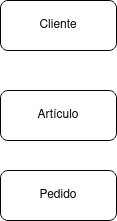

The diagram above was exported from draw.io. Its source (the exported page's mxGraphModel, read from the mxfile embedded in the PNG):
<mxGraphModel dx="1434" dy="795" grid="1" gridSize="10" guides="1" tooltips="1" connect="1" arrows="1" fold="1" page="1" pageScale="1" pageWidth="827" pageHeight="1169" math="0" shadow="0">
  <root>
    <mxCell id="0" />
    <mxCell id="1" parent="0" />
    <mxCell id="IX3Q4dlt_8AuRXmc-Il6-1" value="Cliente" style="rounded=1;whiteSpace=wrap;html=1;" vertex="1" parent="1">
      <mxGeometry x="40" y="50" width="116" height="50" as="geometry" />
    </mxCell>
    <mxCell id="IX3Q4dlt_8AuRXmc-Il6-2" value="Artículo" style="rounded=1;whiteSpace=wrap;html=1;" vertex="1" parent="1">
      <mxGeometry x="40" y="140" width="116" height="50" as="geometry" />
    </mxCell>
    <mxCell id="IX3Q4dlt_8AuRXmc-Il6-3" value="Pedido" style="rounded=1;whiteSpace=wrap;html=1;" vertex="1" parent="1">
      <mxGeometry x="40" y="220" width="116" height="50" as="geometry" />
    </mxCell>
  </root>
</mxGraphModel>